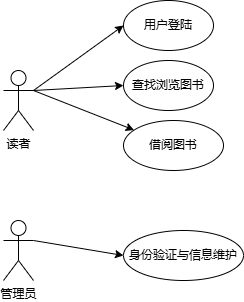

The diagram above was exported from draw.io. Its source (the exported page's mxGraphModel, read from the mxfile embedded in the PNG):
<mxGraphModel dx="403" dy="368" grid="1" gridSize="10" guides="1" tooltips="1" connect="1" arrows="1" fold="1" page="1" pageScale="1" pageWidth="827" pageHeight="1169" math="0" shadow="0">
  <root>
    <mxCell id="0" />
    <mxCell id="1" parent="0" />
    <mxCell id="lSxbEYkuEGRhISNnPpcj-6" style="rounded=0;orthogonalLoop=1;jettySize=auto;html=1;exitX=1;exitY=0.3333333333333333;exitDx=0;exitDy=0;exitPerimeter=0;entryX=0;entryY=0.5;entryDx=0;entryDy=0;" edge="1" parent="1" source="lSxbEYkuEGRhISNnPpcj-1" target="lSxbEYkuEGRhISNnPpcj-3">
      <mxGeometry relative="1" as="geometry" />
    </mxCell>
    <mxCell id="lSxbEYkuEGRhISNnPpcj-7" style="rounded=0;orthogonalLoop=1;jettySize=auto;html=1;exitX=1;exitY=0.3333333333333333;exitDx=0;exitDy=0;exitPerimeter=0;entryX=0;entryY=0.5;entryDx=0;entryDy=0;" edge="1" parent="1" source="lSxbEYkuEGRhISNnPpcj-1" target="lSxbEYkuEGRhISNnPpcj-4">
      <mxGeometry relative="1" as="geometry" />
    </mxCell>
    <mxCell id="lSxbEYkuEGRhISNnPpcj-8" style="rounded=0;orthogonalLoop=1;jettySize=auto;html=1;exitX=1;exitY=0.3333333333333333;exitDx=0;exitDy=0;exitPerimeter=0;" edge="1" parent="1" source="lSxbEYkuEGRhISNnPpcj-1" target="lSxbEYkuEGRhISNnPpcj-5">
      <mxGeometry relative="1" as="geometry" />
    </mxCell>
    <mxCell id="lSxbEYkuEGRhISNnPpcj-1" value="读者" style="shape=umlActor;verticalLabelPosition=bottom;verticalAlign=top;html=1;outlineConnect=0;" vertex="1" parent="1">
      <mxGeometry x="150" y="220" width="30" height="60" as="geometry" />
    </mxCell>
    <mxCell id="lSxbEYkuEGRhISNnPpcj-10" style="rounded=0;orthogonalLoop=1;jettySize=auto;html=1;exitX=1;exitY=0.3333333333333333;exitDx=0;exitDy=0;exitPerimeter=0;entryX=0;entryY=0.5;entryDx=0;entryDy=0;" edge="1" parent="1" source="lSxbEYkuEGRhISNnPpcj-2" target="lSxbEYkuEGRhISNnPpcj-9">
      <mxGeometry relative="1" as="geometry" />
    </mxCell>
    <mxCell id="lSxbEYkuEGRhISNnPpcj-2" value="管理员" style="shape=umlActor;verticalLabelPosition=bottom;verticalAlign=top;html=1;outlineConnect=0;" vertex="1" parent="1">
      <mxGeometry x="150" y="370" width="30" height="60" as="geometry" />
    </mxCell>
    <mxCell id="lSxbEYkuEGRhISNnPpcj-3" value="用户登陆" style="ellipse;whiteSpace=wrap;html=1;" vertex="1" parent="1">
      <mxGeometry x="270" y="150" width="90" height="50" as="geometry" />
    </mxCell>
    <mxCell id="lSxbEYkuEGRhISNnPpcj-4" value="查找浏览图书" style="ellipse;whiteSpace=wrap;html=1;" vertex="1" parent="1">
      <mxGeometry x="270" y="210" width="90" height="50" as="geometry" />
    </mxCell>
    <mxCell id="lSxbEYkuEGRhISNnPpcj-5" value="借阅图书" style="ellipse;whiteSpace=wrap;html=1;" vertex="1" parent="1">
      <mxGeometry x="270" y="270" width="100" height="50" as="geometry" />
    </mxCell>
    <mxCell id="lSxbEYkuEGRhISNnPpcj-9" value="身份验证与信息维护" style="ellipse;whiteSpace=wrap;html=1;" vertex="1" parent="1">
      <mxGeometry x="270" y="380" width="120" height="50" as="geometry" />
    </mxCell>
  </root>
</mxGraphModel>